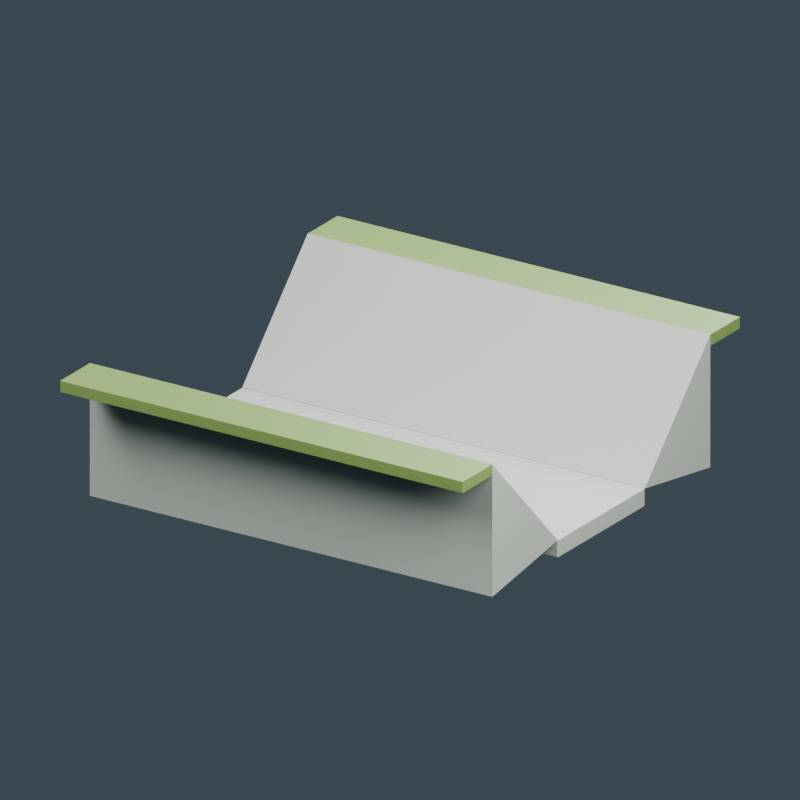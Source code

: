 # Source: drainage-canal-bank.blend  (saved by Blender 4.0.36; exported with 4.5.12 LTS)
import bpy
from mathutils import Matrix  # noqa: F401  (used for matrix-valued properties, if any)

bpy.ops.wm.read_factory_settings(use_empty=True)
scene = bpy.context.scene
scene.name = 'Scene'

# ---- materials (node trees are filled in below, after node groups)
mat_drainage_concrete = bpy.data.materials.new('Drainage concrete')
mat_drainage_concrete.diffuse_color = (0.2957, 0.3303, 0.2846, 1.0)
mat_bank_green_cover = bpy.data.materials.new('Bank green cover')
mat_bank_green_cover.diffuse_color = (0.126, 0.2049, 0.05088, 1.0)

# ---- material node trees
mat_drainage_concrete.use_nodes = True; mat_drainage_concrete.node_tree.nodes.clear()
_N = mat_drainage_concrete.node_tree.nodes; _L = mat_drainage_concrete.node_tree.links
n0 = _N.new('ShaderNodeBsdfPrincipled'); n0.name = 'Principled BSDF'; n0.location = (10, 300)
n0.inputs[0].default_value = (0.2957, 0.3303, 0.2846, 1.0)
n0.inputs[2].default_value = 0.45
n0.inputs[3].default_value = 1.45
n1 = _N.new('ShaderNodeOutputMaterial'); n1.name = 'Material Output'; n1.location = (300, 300)
_L.new(n0.outputs[0], n1.inputs[0])
n1.is_active_output = True
mat_bank_green_cover.use_nodes = True; mat_bank_green_cover.node_tree.nodes.clear()
_N = mat_bank_green_cover.node_tree.nodes; _L = mat_bank_green_cover.node_tree.links
n0 = _N.new('ShaderNodeBsdfPrincipled'); n0.name = 'Principled BSDF'; n0.location = (10, 300)
n0.inputs[0].default_value = (0.126, 0.2049, 0.05088, 1.0)
n0.inputs[2].default_value = 0.45
n0.inputs[3].default_value = 1.45
n1 = _N.new('ShaderNodeOutputMaterial'); n1.name = 'Material Output'; n1.location = (300, 300)
_L.new(n0.outputs[0], n1.inputs[0])
n1.is_active_output = True

# ---- world
world_slate_studio = bpy.data.worlds.new('Slate studio'); scene.world = world_slate_studio
world_slate_studio.use_nodes = True; world_slate_studio.node_tree.nodes.clear()
_N = world_slate_studio.node_tree.nodes; _L = world_slate_studio.node_tree.links
n0 = _N.new('ShaderNodeBackground'); n0.name = 'Background'; n0.location = (10, 300)
n0.inputs[0].default_value = (0.1, 0.14, 0.18, 1.0)
n0.inputs[1].default_value = 0.5
n1 = _N.new('ShaderNodeOutputWorld'); n1.name = 'World Output'; n1.location = (300, 300)
_L.new(n0.outputs[0], n1.inputs[0])
n1.is_active_output = True
world_slate_studio.use_sun_shadow = False
world_slate_studio.sun_shadow_jitter_overblur = 0.0

# ---- cameras
cam_camera = bpy.data.cameras.new('Camera')
cam_camera.type = 'ORTHO'
cam_camera.ortho_scale = 5.0

# ---- lights
light_area = bpy.data.lights.new('Area', 'AREA')
light_area.transmission_factor = 0.0
light_area.energy = 2031.0
light_area.shadow_maximum_resolution = 0.006
light_area.use_absolute_resolution = True
light_area.size = 5.0
light_area.size_y = 1.0
light_area_001 = bpy.data.lights.new('Area.001', 'AREA')
light_area_001.transmission_factor = 0.0
light_area_001.energy = 1406.0
light_area_001.shadow_maximum_resolution = 0.006
light_area_001.use_absolute_resolution = True
light_area_001.size = 5.0
light_area_001.size_y = 1.0
light_area_002 = bpy.data.lights.new('Area.002', 'AREA')
light_area_002.transmission_factor = 0.0
light_area_002.energy = 2344.0
light_area_002.shadow_maximum_resolution = 0.006
light_area_002.use_absolute_resolution = True
light_area_002.size = 5.0
light_area_002.size_y = 1.0

# ---- meshes
me_cube = bpy.data.meshes.new('Cube')
me_cube.from_pydata([(-1.5, -0.5, -0.06), (-1.5, -0.5, 0.06), (-1.5, 0.5, -0.06), (-1.5, 0.5, 0.06), (1.5, -0.5, -0.06), (1.5, -0.5, 0.06), (1.5, 0.5, -0.06), (1.5, 0.5, 0.06)], [], [(0, 1, 3, 2), (2, 3, 7, 6), (6, 7, 5, 4), (4, 5, 1, 0), (2, 6, 4, 0), (7, 3, 1, 5)])
_uv = me_cube.uv_layers.new(name='UVMap')
_uv.uv.foreach_set('vector', [0.375, 0.0, 0.625, 0.0, 0.625, 0.25, 0.375, 0.25, 0.375, 0.25, 0.625, 0.25, 0.625, 0.5, 0.375, 0.5, 0.375, 0.5, 0.625, 0.5, 0.625, 0.75, 0.375, 0.75, 0.375, 0.75, 0.625, 0.75, 0.625, 1.0, 0.375, 1.0, 0.125, 0.5, 0.375, 0.5, 0.375, 0.75, 0.125, 0.75, 0.625, 0.5, 0.875, 0.5, 0.875, 0.75, 0.625, 0.75])
me_cube.materials.append(mat_drainage_concrete)
me_cube.update()
me_bank = bpy.data.meshes.new('Bank')
me_bank.from_pydata([(-1.5, -0.5, 0.12), (1.5, -0.5, 0.12), (-1.5, -1.25, 0.9), (1.5, -1.25, 0.9), (-1.5, -1.25, 0.0), (1.5, -1.25, 0.0)], [], [(0, 2, 3, 1), (2, 4, 5, 3), (0, 1, 5, 4), (0, 4, 2), (1, 3, 5)])
me_bank.materials.append(mat_drainage_concrete)
me_bank.update()
me_cube_001 = bpy.data.meshes.new('Cube.001')
me_cube_001.from_pydata([(-1.5, -0.17, -0.04), (-1.5, -0.17, 0.04), (-1.5, 0.17, -0.04), (-1.5, 0.17, 0.04), (1.5, -0.17, -0.04), (1.5, -0.17, 0.04), (1.5, 0.17, -0.04), (1.5, 0.17, 0.04)], [], [(0, 1, 3, 2), (2, 3, 7, 6), (6, 7, 5, 4), (4, 5, 1, 0), (2, 6, 4, 0), (7, 3, 1, 5)])
_uv = me_cube_001.uv_layers.new(name='UVMap')
_uv.uv.foreach_set('vector', [0.375, 0.0, 0.625, 0.0, 0.625, 0.25, 0.375, 0.25, 0.375, 0.25, 0.625, 0.25, 0.625, 0.5, 0.375, 0.5, 0.375, 0.5, 0.625, 0.5, 0.625, 0.75, 0.375, 0.75, 0.375, 0.75, 0.625, 0.75, 0.625, 1.0, 0.375, 1.0, 0.125, 0.5, 0.375, 0.5, 0.375, 0.75, 0.125, 0.75, 0.625, 0.5, 0.875, 0.5, 0.875, 0.75, 0.625, 0.75])
me_cube_001.materials.append(mat_bank_green_cover)
me_cube_001.update()
me_bank_001 = bpy.data.meshes.new('Bank.001')
me_bank_001.from_pydata([(-1.5, 0.5, 0.12), (1.5, 0.5, 0.12), (-1.5, 1.25, 0.9), (1.5, 1.25, 0.9), (-1.5, 1.25, 0.0), (1.5, 1.25, 0.0)], [], [(0, 1, 3, 2), (2, 3, 5, 4), (0, 4, 5, 1), (0, 2, 4), (1, 5, 3)])
me_bank_001.materials.append(mat_drainage_concrete)
me_bank_001.update()
me_cube_002 = bpy.data.meshes.new('Cube.002')
me_cube_002.from_pydata([(-1.5, -0.17, -0.04), (-1.5, -0.17, 0.04), (-1.5, 0.17, -0.04), (-1.5, 0.17, 0.04), (1.5, -0.17, -0.04), (1.5, -0.17, 0.04), (1.5, 0.17, -0.04), (1.5, 0.17, 0.04)], [], [(0, 1, 3, 2), (2, 3, 7, 6), (6, 7, 5, 4), (4, 5, 1, 0), (2, 6, 4, 0), (7, 3, 1, 5)])
_uv = me_cube_002.uv_layers.new(name='UVMap')
_uv.uv.foreach_set('vector', [0.375, 0.0, 0.625, 0.0, 0.625, 0.25, 0.375, 0.25, 0.375, 0.25, 0.625, 0.25, 0.625, 0.5, 0.375, 0.5, 0.375, 0.5, 0.625, 0.5, 0.625, 0.75, 0.375, 0.75, 0.375, 0.75, 0.625, 0.75, 0.625, 1.0, 0.375, 1.0, 0.125, 0.5, 0.375, 0.5, 0.375, 0.75, 0.125, 0.75, 0.625, 0.5, 0.875, 0.5, 0.875, 0.75, 0.625, 0.75])
me_cube_002.materials.append(mat_bank_green_cover)
me_cube_002.update()

# ---- objects
ob_asset_drainagecanalbank = bpy.data.objects.new('ASSET_DrainageCanalBank', None)
ob_canal_bed = bpy.data.objects.new('CANAL_Bed', me_cube)
ob_canal_slope = bpy.data.objects.new('CANAL_Slope', me_bank)
ob_canal_verge_001 = bpy.data.objects.new('CANAL_Verge.001', me_cube_001)
ob_canal_slope_001 = bpy.data.objects.new('CANAL_Slope.001', me_bank_001)
ob_canal_verge = bpy.data.objects.new('CANAL_Verge', me_cube_002)
ob_connect_end = bpy.data.objects.new('CONNECT_End', None)
ob_connect_end_001 = bpy.data.objects.new('CONNECT_End.001', None)
ob_studio_key = bpy.data.objects.new('STUDIO_Key', light_area)
ob_studio_fill = bpy.data.objects.new('STUDIO_Fill', light_area_001)
ob_studio_rim = bpy.data.objects.new('STUDIO_Rim', light_area_002)
ob_studio_camera = bpy.data.objects.new('STUDIO_Camera', cam_camera)

# ---- transforms, parenting, visibility, modifiers, constraints
ob_asset_drainagecanalbank.location = (0.0, 0.0, 0.0)
ob_canal_bed.parent = ob_asset_drainagecanalbank
ob_canal_bed.location = (0.0, 0.0, 0.06)
_m = ob_canal_bed.modifiers.new('Manufactured edge', 'BEVEL')
_m.width = 0.005
_m.width_pct = 0.005
_m.segments = 2
_m = ob_canal_bed.modifiers.new('Corner normals', 'WEIGHTED_NORMAL')
ob_canal_slope.parent = ob_asset_drainagecanalbank
ob_canal_slope.location = (0.0, 0.0, 0.0)
ob_canal_verge_001.parent = ob_asset_drainagecanalbank
ob_canal_verge_001.location = (0.0, -1.42, 0.86)
_m = ob_canal_verge_001.modifiers.new('Manufactured edge', 'BEVEL')
_m.width = 0.003
_m.width_pct = 0.003
_m.segments = 2
_m = ob_canal_verge_001.modifiers.new('Corner normals', 'WEIGHTED_NORMAL')
ob_canal_slope_001.parent = ob_asset_drainagecanalbank
ob_canal_slope_001.location = (0.0, 0.0, 0.0)
ob_canal_verge.parent = ob_asset_drainagecanalbank
ob_canal_verge.location = (0.0, 1.42, 0.86)
_m = ob_canal_verge.modifiers.new('Manufactured edge', 'BEVEL')
_m.width = 0.003
_m.width_pct = 0.003
_m.segments = 2
_m = ob_canal_verge.modifiers.new('Corner normals', 'WEIGHTED_NORMAL')
ob_connect_end.parent = ob_asset_drainagecanalbank
ob_connect_end.location = (-1.5, 0.0, 0.0)
ob_connect_end_001.parent = ob_asset_drainagecanalbank
ob_connect_end_001.location = (1.5, 0.0, 0.0)
ob_studio_key.location = (-5.0, -7.5, 8.75)
ob_studio_key.rotation_euler = (0.8326, -2.067e-08, -0.588)
ob_studio_fill.location = (6.25, -2.5, 5.0)
ob_studio_fill.rotation_euler = (0.9867, 4.82e-08, 1.19)
ob_studio_rim.location = (0.0, 6.25, 7.5)
ob_studio_rim.rotation_euler = (0.7324, 5.846e-08, 3.142)
ob_studio_camera.location = (6.5, -10.0, 5.55)
ob_studio_camera.rotation_euler = (1.174, -9.885e-09, 0.5764)

# ---- collection membership
scene.collection.objects.link(ob_asset_drainagecanalbank)
scene.collection.objects.link(ob_canal_bed)
scene.collection.objects.link(ob_canal_slope)
scene.collection.objects.link(ob_canal_verge_001)
scene.collection.objects.link(ob_canal_slope_001)
scene.collection.objects.link(ob_canal_verge)
scene.collection.objects.link(ob_connect_end)
scene.collection.objects.link(ob_connect_end_001)
scene.collection.objects.link(ob_studio_key)
scene.collection.objects.link(ob_studio_fill)
scene.collection.objects.link(ob_studio_rim)
scene.collection.objects.link(ob_studio_camera)

# ---- scene / render settings (as saved in the file)
scene.camera = ob_studio_camera
scene.frame_start = 1; scene.frame_end = 250; scene.frame_set(1)
scene.render.engine = 'CYCLES'
scene.render.resolution_x = 640
scene.render.resolution_y = 640
scene.cycles.use_denoising = False
scene.cycles.samples = 32
scene.cycles.sampling_pattern = 'TABULATED_SOBOL'
bpy.context.view_layer.update()

